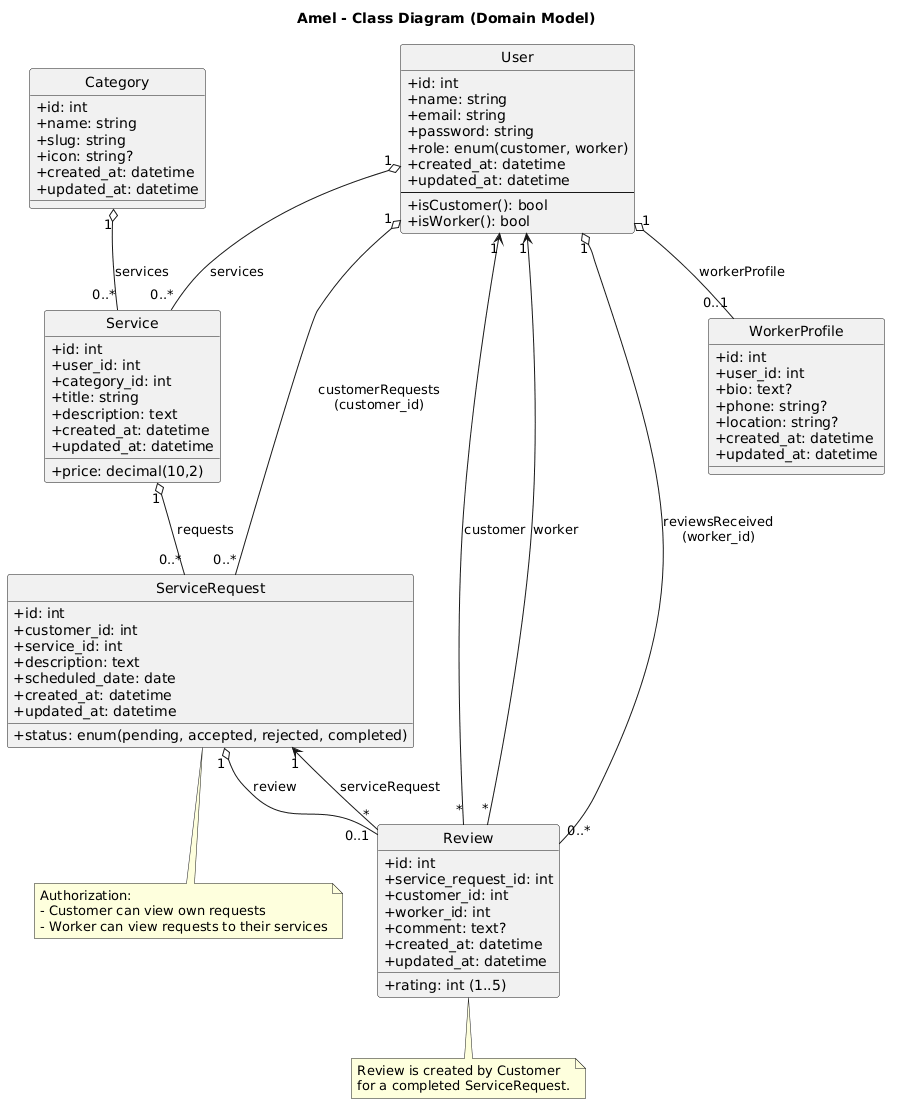

The diagram above was rendered by PlantUML. Its source (embedded in the PNG):
@startuml
title Amel - Class Diagram (Domain Model)
hide circle
skinparam shadowing false
skinparam classAttributeIconSize 0

class User {
  +id: int
  +name: string
  +email: string
  +password: string
  +role: enum(customer, worker)
  +created_at: datetime
  +updated_at: datetime
  --
  +isCustomer(): bool
  +isWorker(): bool
}

class WorkerProfile {
  +id: int
  +user_id: int
  +bio: text?
  +phone: string?
  +location: string?
  +created_at: datetime
  +updated_at: datetime
}

class Category {
  +id: int
  +name: string
  +slug: string
  +icon: string?
  +created_at: datetime
  +updated_at: datetime
}

class Service {
  +id: int
  +user_id: int
  +category_id: int
  +title: string
  +description: text
  +price: decimal(10,2)
  +created_at: datetime
  +updated_at: datetime
}

class ServiceRequest {
  +id: int
  +customer_id: int
  +service_id: int
  +status: enum(pending, accepted, rejected, completed)
  +description: text
  +scheduled_date: date
  +created_at: datetime
  +updated_at: datetime
}

class Review {
  +id: int
  +service_request_id: int
  +customer_id: int
  +worker_id: int
  +rating: int (1..5)
  +comment: text?
  +created_at: datetime
  +updated_at: datetime
}

' Relationships (based on Eloquent models)
User "1" o-- "0..1" WorkerProfile : workerProfile
User "1" o-- "0..*" Service : services
User "1" o-- "0..*" ServiceRequest : customerRequests\n(customer_id)
User "1" o-- "0..*" Review : reviewsReceived\n(worker_id)

Category "1" o-- "0..*" Service : services
Service "1" o-- "0..*" ServiceRequest : requests

ServiceRequest "1" o-- "0..1" Review : review

Review "*" --> "1" ServiceRequest : serviceRequest
Review "*" --> "1" User : customer
Review "*" --> "1" User : worker

note bottom of Review
  Review is created by Customer
  for a completed ServiceRequest.
end note

note bottom of ServiceRequest
  Authorization:
  - Customer can view own requests
  - Worker can view requests to their services
end note
@enduml